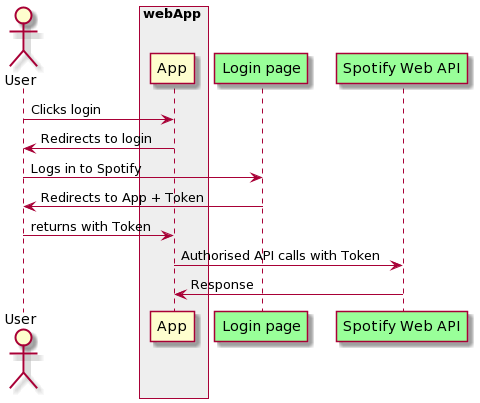

The diagram above was rendered by PlantUML. Its source (embedded in the PNG):
@startuml
Actor User as user
box webApp #EEEEEE
participant App as app
end box
participant "Login page" as login #99FF99
participant "Spotify Web API" as api #99FF99

user -> app : Clicks login
app -> user : Redirects to login
user -> login : Logs in to Spotify
login -> user :  Redirects to App + Token

user -> app : returns with Token

app -> api : Authorised API calls with Token
api -> app : Response
@enduml